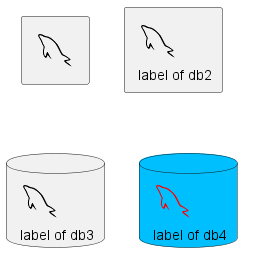

The diagram above was rendered by PlantUML. Its source (embedded in the PNG):
@startuml
!include <tupadr3/common>
!include <tupadr3/devicons/mysql>

DEV_MYSQL(db1)
DEV_MYSQL(db2,label of db2)
DEV_MYSQL(db3,label of db3,database)
DEV_MYSQL(db4,label of db4,database,red) #DeepSkyBlue
@enduml